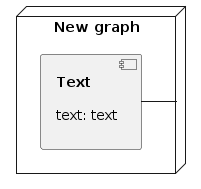

The diagram above was rendered by PlantUML. Its source (embedded in the PNG):
@startuml
allowmixing
node "New graph" as 63cd0d9fac35ff02db8d2d68e9536ecb {
 component 1820709ce36980d2a08767bdfe83f0a4 [
**Text**

text: text

]
}
63cd0d9fac35ff02db8d2d68e9536ecb - 1820709ce36980d2a08767bdfe83f0a4
@enduml